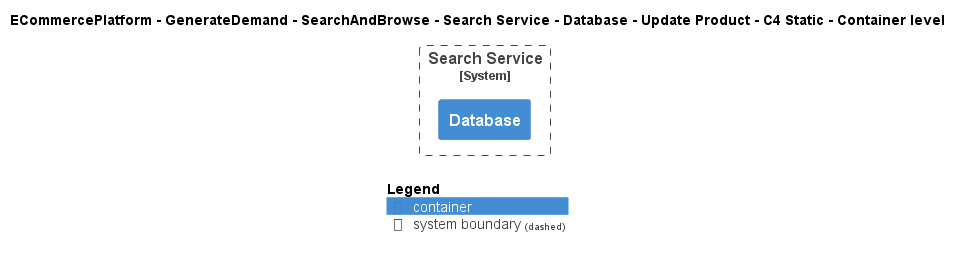

The diagram above was rendered by PlantUML. Its source (embedded in the PNG):
@startuml
!include ..\..\..\..\..\..\..\..\..\.c4s\C4_Container.puml

AddElementTag("c4interflow:lifecycle:new", $bgColor=green, $fontColor=#ffffff, $borderColor=green, $shadowing="False")
AddElementTag("c4interflow:lifecycle:changed", $bgColor=orange, $fontColor=#ffffff, $borderColor=orange, $shadowing="False")
AddElementTag("c4interflow:lifecycle:removed", $bgColor=red, $fontColor=#ffffff, $borderColor=red, $shadowing="False")

AddRelTag("c4interflow:lifecycle:new", $textColor=green, $lineColor=green)
AddRelTag("c4interflow:lifecycle:changed", $textColor=orange, $lineColor=orange)
AddRelTag("c4interflow:lifecycle:removed", $textColor=red, $lineColor=red)

SHOW_PERSON_PORTRAIT()
LAYOUT_TOP_DOWN()

skinparam linetype polyline

title ECommercePlatform - GenerateDemand - SearchAndBrowse - Search Service - Database - Update Product - C4 Static - Container level


System_Boundary(ECommercePlatform.GenerateDemand.SearchAndBrowse.SoftwareSystems.SearchService, "Search Service") {
    Container(ECommercePlatform.GenerateDemand.SearchAndBrowse.SoftwareSystems.SearchService.Containers.Database, "Database", "", "")
}



SHOW_LEGEND()
@enduml